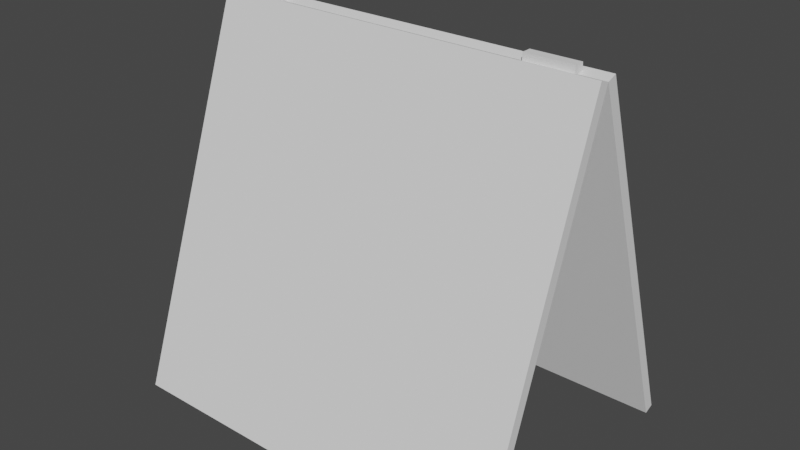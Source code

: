 # Source: sign.blend  (saved by Blender 2.92.15; exported with 4.5.12 LTS)
import bpy
from mathutils import Matrix  # noqa: F401  (used for matrix-valued properties, if any)

bpy.ops.wm.read_factory_settings(use_empty=True)
scene = bpy.context.scene
scene.name = 'Scene'

# ---- collections
col_collection = bpy.data.collections.new('Collection'); scene.collection.children.link(col_collection)

# ---- world
world_world = bpy.data.worlds.new('World'); scene.world = world_world
world_world.use_nodes = True; world_world.node_tree.nodes.clear()
_N = world_world.node_tree.nodes; _L = world_world.node_tree.links
n0 = _N.new('ShaderNodeOutputWorld'); n0.name = 'World Output'; n0.location = (300, 300)
n1 = _N.new('ShaderNodeBackground'); n1.name = 'Background'; n1.location = (10, 300)
n1.inputs[0].default_value = (0.05088, 0.05088, 0.05088, 1.0)
_L.new(n1.outputs[0], n0.inputs[0])
n0.is_active_output = True
world_world.color = (0.05088, 0.05088, 0.05088)
world_world.use_sun_shadow = False
world_world.sun_shadow_jitter_overblur = 0.0

# ---- meshes
me_cube_001 = bpy.data.meshes.new('Cube.001')
me_cube_001.from_pydata([(-0.3, 0.2161, 0.005826), (-0.3, 0.01471, 0.571), (-0.3, 0.201, 0.0004528), (-0.3, -0.0003722, 0.5656), (0.3, 0.2161, 0.005826), (0.3, 0.01471, 0.571), (0.3, 0.201, 0.0004528), (0.3, -0.0003721, 0.5656), (-0.3, -0.0006463, 0.5656), (-0.3, -0.2021, 0.0004528), (-0.3, -0.01572, 0.571), (-0.3, -0.2171, 0.005826), (0.3, -0.0006463, 0.5656), (0.3, -0.2021, 0.0004528), (0.3, -0.01572, 0.571), (0.3, -0.2171, 0.005826), (-0.2747, 0.007585, 0.5653), (-0.2747, -0.007493, 0.5653), (-0.2029, 0.007585, 0.5653), (-0.2029, -0.007493, 0.5653), (-0.2029, -0.007493, 0.5787), (-0.2747, -0.007493, 0.5787), (-0.2747, 0.007585, 0.5787), (-0.2029, 0.007585, 0.5787), (0.1895, 0.007585, 0.5653), (0.1895, -0.007493, 0.5653), (0.2614, 0.007585, 0.5653), (0.2614, -0.007493, 0.5653), (0.2614, -0.007493, 0.5787), (0.1895, -0.007493, 0.5787), (0.1895, 0.007585, 0.5787), (0.2614, 0.007585, 0.5787)], [], [(5, 1, 3, 7), (5, 4, 0, 1), (7, 6, 4, 5), (3, 2, 6, 7), (0, 4, 6, 2), (1, 0, 2, 3), (8, 9, 11, 10), (10, 11, 15, 14), (14, 15, 13, 12), (12, 13, 9, 8), (10, 14, 12, 8), (15, 11, 9, 13), (18, 19, 17, 16), (23, 22, 21, 20), (16, 17, 21, 22), (18, 16, 22, 23), (19, 18, 23, 20), (17, 19, 20, 21), (26, 27, 25, 24), (31, 30, 29, 28), (24, 25, 29, 30), (26, 24, 30, 31), (27, 26, 31, 28), (25, 27, 28, 29)])
me_cube_001.polygons.foreach_set('material_index', [1, 1, 1, 1, 1, 1, 1, 0, 1, 1, 1, 1, 2, 2, 2, 2, 2, 2, 2, 2, 2, 2, 2, 2])
_uv = me_cube_001.uv_layers.new(name='UVMap')
_uv.uv.foreach_set('vector', [0.125, 0.5, 0.375, 0.5, 0.375, 0.75, 0.125, 0.75, 0.0001, 0.9999, 9.996e-05, 0.0001, 0.9999, 0.0001002, 0.9999, 0.9999, 0.375, 0.0, 0.625, 0.0, 0.625, 0.25, 0.375, 0.25, 0.375, 0.75, 0.625, 0.75, 0.625, 1.0, 0.375, 1.0, 0.625, 0.5, 0.875, 0.5, 0.875, 0.75, 0.625, 0.75, 0.375, 0.5, 0.625, 0.5, 0.625, 0.75, 0.375, 0.75, 0.375, 0.0, 0.625, 0.0, 0.625, 0.25, 0.375, 0.25, 0.0001, 0.9999, 9.996e-05, 0.0001, 0.9999, 0.0001002, 0.9999, 0.9999, 0.375, 0.5, 0.625, 0.5, 0.625, 0.75, 0.375, 0.75, 0.375, 0.75, 0.625, 0.75, 0.625, 1.0, 0.375, 1.0, 0.125, 0.5, 0.375, 0.5, 0.375, 0.75, 0.125, 0.75, 0.625, 0.5, 0.875, 0.5, 0.875, 0.75, 0.625, 0.75, 0.125, 0.5, 0.125, 0.75, 0.375, 0.75, 0.375, 0.5, 0.125, 0.5, 0.375, 0.5, 0.375, 0.75, 0.125, 0.75, 0.375, 0.5, 0.375, 0.75, 0.375, 0.75, 0.375, 0.5, 0.125, 0.5, 0.375, 0.5, 0.375, 0.5, 0.125, 0.5, 0.125, 0.75, 0.125, 0.5, 0.125, 0.5, 0.125, 0.75, 0.375, 0.75, 0.125, 0.75, 0.125, 0.75, 0.375, 0.75, 0.125, 0.5, 0.125, 0.75, 0.375, 0.75, 0.375, 0.5, 0.125, 0.5, 0.375, 0.5, 0.375, 0.75, 0.125, 0.75, 0.375, 0.5, 0.375, 0.75, 0.375, 0.75, 0.375, 0.5, 0.125, 0.5, 0.375, 0.5, 0.375, 0.5, 0.125, 0.5, 0.125, 0.75, 0.125, 0.5, 0.125, 0.5, 0.125, 0.75, 0.375, 0.75, 0.125, 0.75, 0.125, 0.75, 0.375, 0.75])
me_cube_001.materials.append(None)
me_cube_001.materials.append(None)
me_cube_001.materials.append(None)
me_cube_001.use_remesh_fix_poles = True
me_cube_001.use_remesh_preserve_attributes = False
me_cube_001.use_mirror_vertex_groups = False
me_cube_001.update()

# ---- objects
ob_cube = bpy.data.objects.new('Cube', me_cube_001)

# ---- transforms, parenting, visibility, modifiers, constraints
ob_cube.location = (0.0, 0.0, 0.0)
ob_cube.lineart.crease_threshold = 0.0

# ---- collection membership
col_collection.objects.link(ob_cube)

# ---- scene / render settings (as saved in the file)
scene.frame_start = 1; scene.frame_end = 250; scene.frame_set(1)
scene.render.engine = 'BLENDER_EEVEE_NEXT'
scene.cycles.use_denoising = False
scene.cycles.samples = 128
scene.cycles.sampling_pattern = 'TABULATED_SOBOL'
scene.cycles.use_adaptive_sampling = False
scene.cycles.use_light_tree = False
scene.view_settings.view_transform = 'Filmic'
bpy.context.view_layer.update()

# ---- added for rendering (the .blend has no active camera and no usable light): camera, sun
cam_auto = bpy.data.cameras.new('AutoCamera')
cam_auto.lens = 50.0
cam_auto.sensor_width = 36.0
cam_auto.clip_end = 1000.0
ob_auto_camera = bpy.data.objects.new('AutoCamera', cam_auto)
scene.collection.objects.link(ob_auto_camera)
ob_auto_camera.location = (0.868976, -1.04328, 0.984766)
ob_auto_camera.rotation_euler = (1.09748, -7.21219e-08, 0.694738)
scene.camera = ob_auto_camera
light_auto_sun = bpy.data.lights.new('AutoSun', 'SUN')
light_auto_sun.energy = 3.0
light_auto_sun.angle = 0.0523599
ob_auto_sun = bpy.data.objects.new('AutoSun', light_auto_sun)
scene.collection.objects.link(ob_auto_sun)
ob_auto_sun.rotation_euler = (0.872665, 0.174533, 0.523599)
bpy.context.view_layer.update()
